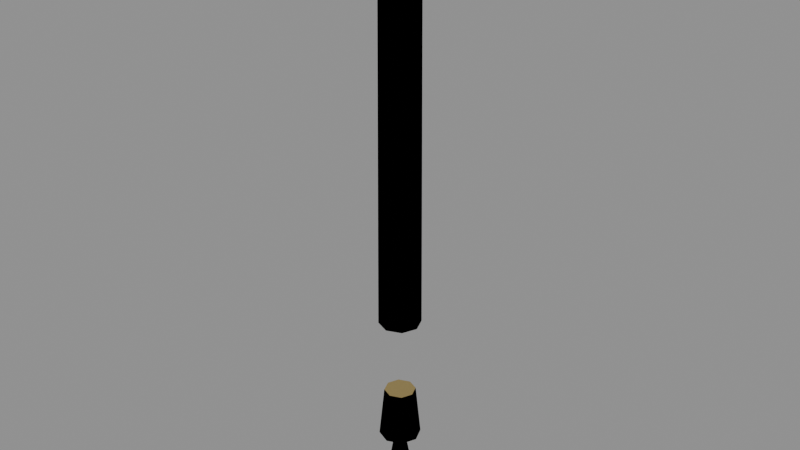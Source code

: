 # Source: cinnabar_pen.blend  (saved by Blender 4.2.66; exported with 4.5.12 LTS)
import bpy
from mathutils import Matrix  # noqa: F401  (used for matrix-valued properties, if any)

bpy.ops.wm.read_factory_settings(use_empty=True)
scene = bpy.context.scene
scene.name = 'Scene'

# ---- images (referenced by path relative to the original .blend; pixels are not part of the script)
import os
ASSET_DIR = os.environ.get("B2B_ASSET_DIR", "")  # directory of the original .blend (textures are referenced by path, not embedded)
HERE = os.path.dirname(os.path.abspath(__file__))  # packed textures are extracted next to this script under _unpacked/

def load_image(name, relpath, width, height, colorspace="sRGB"):
    """Load a texture the original file referenced (path relative to the .blend, or extracted next to this script)."""
    p = next((c for c in (os.path.join(HERE, relpath), os.path.join(ASSET_DIR, relpath)) if relpath and os.path.exists(c)), "")
    if p:
        img = bpy.data.images.load(p, check_existing=True)
        img.name = name
    else:  # same state as the original file: an image datablock whose file is absent (Cycles renders it pink)
        img = bpy.data.images.new(name, width, height)
        img.source = "FILE"
        img.filepath = "//" + (relpath or name)
    img.colorspace_settings.name = colorspace
    return img
img_t_bamboo = load_image('t_bamboo', '_unpacked/t_bamboo.0e29b25e.png', 256, 256, 'sRGB')
img_t_paper_red = load_image('t_paper_red', '_unpacked/t_paper_red.dbb062ae.png', 256, 256, 'sRGB')

# ---- materials (node trees are filled in below, after node groups)
mat_m_bamboo = bpy.data.materials.new('M_Bamboo')
mat_m_bamboo.use_backface_culling = True
mat_m_brass = bpy.data.materials.new('M_Brass')
mat_m_brass.use_backface_culling = True
mat_m_brass.diffuse_color = (0.72, 0.55, 0.22, 1.0)
mat_m_paperred = bpy.data.materials.new('M_PaperRed')
mat_m_paperred.use_backface_culling = True

# ---- material node trees
mat_m_bamboo.use_nodes = True; mat_m_bamboo.node_tree.nodes.clear()
_N = mat_m_bamboo.node_tree.nodes; _L = mat_m_bamboo.node_tree.links
n0 = _N.new('ShaderNodeBsdfPrincipled'); n0.name = 'Principled BSDF'; n0.location = (10, 300)
n0.inputs[2].default_value = 0.8
n1 = _N.new('ShaderNodeOutputMaterial'); n1.name = 'Material Output'; n1.location = (300, 300)
n2 = _N.new('ShaderNodeTexImage'); n2.name = 'Image Texture'; n2.location = (-440, 210)
n2.label = 'BASE COLOR'
n2.image = img_t_bamboo
_L.new(n0.outputs[0], n1.inputs[0])
_L.new(n2.outputs[0], n0.inputs[0])
n1.is_active_output = True
mat_m_brass.use_nodes = True; mat_m_brass.node_tree.nodes.clear()
_N = mat_m_brass.node_tree.nodes; _L = mat_m_brass.node_tree.links
n0 = _N.new('ShaderNodeBsdfPrincipled'); n0.name = 'Principled BSDF'; n0.location = (10, 300)
n0.inputs[0].default_value = (0.72, 0.55, 0.22, 1.0)
n0.inputs[1].default_value = 0.9
n0.inputs[2].default_value = 0.3
n1 = _N.new('ShaderNodeOutputMaterial'); n1.name = 'Material Output'; n1.location = (300, 300)
_L.new(n0.outputs[0], n1.inputs[0])
n1.is_active_output = True
mat_m_paperred.use_nodes = True; mat_m_paperred.node_tree.nodes.clear()
_N = mat_m_paperred.node_tree.nodes; _L = mat_m_paperred.node_tree.links
n0 = _N.new('ShaderNodeBsdfPrincipled'); n0.name = 'Principled BSDF'; n0.location = (10, 300)
n0.inputs[2].default_value = 0.85
n1 = _N.new('ShaderNodeOutputMaterial'); n1.name = 'Material Output'; n1.location = (300, 300)
n2 = _N.new('ShaderNodeTexImage'); n2.name = 'Image Texture'; n2.location = (-440, 210)
n2.label = 'BASE COLOR'
n2.image = img_t_paper_red
_L.new(n0.outputs[0], n1.inputs[0])
_L.new(n2.outputs[0], n0.inputs[0])
n1.is_active_output = True

# ---- meshes
me_handle = bpy.data.meshes.new('Handle')
me_handle.from_pydata([(0.008, 0.0, 0.0), (0.005657, -0.005657, 0.0), (0.00495, -0.00495, 0.16), (0.007, 0.0, 0.16), (0.0, 0.0, 0.0), (0.008, 0.0, 0.0), (0.005657, -0.005657, 0.0), (0.0, 0.0, 0.16), (0.00495, -0.00495, 0.16), (0.007, 0.0, 0.16), (0.005657, -0.005657, 0.0), (4.899e-19, -0.008, 0.0), (4.286e-19, -0.007, 0.16), (0.00495, -0.00495, 0.16), (0.0, 0.0, 0.0), (0.005657, -0.005657, 0.0), (4.899e-19, -0.008, 0.0), (0.0, 0.0, 0.16), (4.286e-19, -0.007, 0.16), (0.00495, -0.00495, 0.16), (4.899e-19, -0.008, 0.0), (-0.005657, -0.005657, 0.0), (-0.00495, -0.00495, 0.16), (4.286e-19, -0.007, 0.16), (0.0, 0.0, 0.0), (4.899e-19, -0.008, 0.0), (-0.005657, -0.005657, 0.0), (0.0, 0.0, 0.16), (-0.00495, -0.00495, 0.16), (4.286e-19, -0.007, 0.16), (-0.005657, -0.005657, 0.0), (-0.008, -9.797e-19, 0.0), (-0.007, -8.573e-19, 0.16), (-0.00495, -0.00495, 0.16), (0.0, 0.0, 0.0), (-0.005657, -0.005657, 0.0), (-0.008, -9.797e-19, 0.0), (0.0, 0.0, 0.16), (-0.007, -8.573e-19, 0.16), (-0.00495, -0.00495, 0.16), (-0.008, -9.797e-19, 0.0), (-0.005657, 0.005657, 0.0), (-0.00495, 0.00495, 0.16), (-0.007, -8.573e-19, 0.16), (0.0, 0.0, 0.0), (-0.008, -9.797e-19, 0.0), (-0.005657, 0.005657, 0.0), (0.0, 0.0, 0.16), (-0.00495, 0.00495, 0.16), (-0.007, -8.573e-19, 0.16), (-0.005657, 0.005657, 0.0), (-1.47e-18, 0.008, 0.0), (-1.286e-18, 0.007, 0.16), (-0.00495, 0.00495, 0.16), (0.0, 0.0, 0.0), (-0.005657, 0.005657, 0.0), (-1.47e-18, 0.008, 0.0), (0.0, 0.0, 0.16), (-1.286e-18, 0.007, 0.16), (-0.00495, 0.00495, 0.16), (-1.47e-18, 0.008, 0.0), (0.005657, 0.005657, 0.0), (0.00495, 0.00495, 0.16), (-1.286e-18, 0.007, 0.16), (0.0, 0.0, 0.0), (-1.47e-18, 0.008, 0.0), (0.005657, 0.005657, 0.0), (0.0, 0.0, 0.16), (0.00495, 0.00495, 0.16), (-1.286e-18, 0.007, 0.16), (0.005657, 0.005657, 0.0), (0.008, 1.959e-18, 0.0), (0.007, 1.715e-18, 0.16), (0.00495, 0.00495, 0.16), (0.0, 0.0, 0.0), (0.005657, 0.005657, 0.0), (0.008, 1.959e-18, 0.0), (0.0, 0.0, 0.16), (0.007, 1.715e-18, 0.16), (0.00495, 0.00495, 0.16)], [], [(0, 1, 2), (0, 2, 3), (4, 6, 5), (7, 8, 9), (10, 11, 12), (10, 12, 13), (14, 16, 15), (17, 18, 19), (20, 21, 22), (20, 22, 23), (24, 26, 25), (27, 28, 29), (30, 31, 32), (30, 32, 33), (34, 36, 35), (37, 38, 39), (40, 41, 42), (40, 42, 43), (44, 46, 45), (47, 48, 49), (50, 51, 52), (50, 52, 53), (54, 56, 55), (57, 58, 59), (60, 61, 62), (60, 62, 63), (64, 66, 65), (67, 68, 69), (70, 71, 72), (70, 72, 73), (74, 76, 75), (77, 78, 79)])
me_handle.polygons.foreach_set('use_smooth', [1, 1, 1, 0, 1, 1, 1, 0, 1, 1, 1, 0, 1, 1, 1, 0, 1, 1, 1, 0, 1, 1, 1, 0, 1, 1, 1, 0, 1, 1, 1, 0])
_uv = me_handle.uv_layers.new(name='UVMap')
_uv.uv.foreach_set('vector', [0.0, 1.0, 0.125, 1.0, 0.125, 0.0, 0.0, 1.0, 0.125, 0.0, 0.0, 0.0, 0.5, 0.5, 0.8536, 0.1464, 1.0, 0.5, 0.5, 0.5, 0.8536, 0.1464, 1.0, 0.5, 0.125, 1.0, 0.25, 1.0, 0.25, 0.0, 0.125, 1.0, 0.25, 0.0, 0.125, 0.0, 0.5, 0.5, 0.5, 0.0, 0.8536, 0.1464, 0.5, 0.5, 0.5, 0.0, 0.8536, 0.1464, 0.25, 1.0, 0.375, 1.0, 0.375, 0.0, 0.25, 1.0, 0.375, 0.0, 0.25, 0.0, 0.5, 0.5, 0.1464, 0.1464, 0.5, 0.0, 0.5, 0.5, 0.1464, 0.1464, 0.5, 0.0, 0.375, 1.0, 0.5, 1.0, 0.5, 0.0, 0.375, 1.0, 0.5, 0.0, 0.375, 0.0, 0.5, 0.5, 0.0, 0.5, 0.1464, 0.1464, 0.5, 0.5, 0.0, 0.5, 0.1464, 0.1464, 0.5, 1.0, 0.625, 1.0, 0.625, 0.0, 0.5, 1.0, 0.625, 0.0, 0.5, 0.0, 0.5, 0.5, 0.1464, 0.8536, 0.0, 0.5, 0.5, 0.5, 0.1464, 0.8536, 0.0, 0.5, 0.625, 1.0, 0.75, 1.0, 0.75, 0.0, 0.625, 1.0, 0.75, 0.0, 0.625, 0.0, 0.5, 0.5, 0.5, 1.0, 0.1464, 0.8536, 0.5, 0.5, 0.5, 1.0, 0.1464, 0.8536, 0.75, 1.0, 0.875, 1.0, 0.875, 0.0, 0.75, 1.0, 0.875, 0.0, 0.75, 0.0, 0.5, 0.5, 0.8536, 0.8536, 0.5, 1.0, 0.5, 0.5, 0.8536, 0.8536, 0.5, 1.0, 0.875, 1.0, 1.0, 1.0, 1.0, 0.0, 0.875, 1.0, 1.0, 0.0, 0.875, 0.0, 0.5, 0.5, 1.0, 0.5, 0.8536, 0.8536, 0.5, 0.5, 1.0, 0.5, 0.8536, 0.8536])
me_handle.materials.append(mat_m_bamboo)
me_handle.update()
me_handle.normals_split_custom_set([tuple(v) for v in zip(*[iter([0.9239, -0.3827, 0.003425, 0.9239, -0.3827, 0.003425, 0.9239, -0.3827, 0.003425, 0.9239, -0.3827, 0.003425, 0.9239, -0.3827, 0.003425, 0.9239, -0.3827, 0.003425, 3.378e-05, 3.378e-05, -1.0, -4.414e-05, 1.828e-05, -1.0, 1.435e-09, -4.777e-05, -1.0, 0.0, 0.0, 1.0, 0.0, 0.0, 1.0, 0.0, 0.0, 1.0, 0.3827, -0.9239, 0.003425, 0.3827, -0.9239, 0.003425, 0.3827, -0.9239, 0.003425, 0.3827, -0.9239, 0.003425, 0.3827, -0.9239, 0.003425, 0.3827, -0.9239, 0.003425, 4.777e-05, 1.822e-09, -1.0, -1.828e-05, 4.413e-05, -1.0, -3.378e-05, -3.378e-05, -1.0, 1.68e-06, 0.0, 1.0, 1.68e-06, 0.0, 1.0, 1.68e-06, 0.0, 1.0, -0.3827, -0.9239, 0.003425, -0.3827, -0.9239, 0.003425, -0.3827, -0.9239, 0.003425, -0.3827, -0.9239, 0.003425, -0.3827, -0.9239, 0.003425, -0.3827, -0.9239, 0.003425, 3.378e-05, -3.378e-05, -1.0, 1.828e-05, 4.414e-05, -1.0, -4.777e-05, -1.435e-09, -1.0, -1.68e-06, 0.0, 1.0, -1.68e-06, 0.0, 1.0, -1.68e-06, 0.0, 1.0, -0.9239, -0.3827, 0.003425, -0.9239, -0.3827, 0.003425, -0.9239, -0.3827, 0.003425, -0.9239, -0.3827, 0.003425, -0.9239, -0.3827, 0.003425, -0.9239, -0.3827, 0.003425, 1.822e-09, -4.777e-05, -1.0, 4.413e-05, 1.828e-05, -1.0, -3.378e-05, 3.378e-05, -1.0, 0.0, 0.0, 1.0, 0.0, 0.0, 1.0, 0.0, 0.0, 1.0, -0.9239, 0.3827, 0.003425, -0.9239, 0.3827, 0.003425, -0.9239, 0.3827, 0.003425, -0.9239, 0.3827, 0.003425, -0.9239, 0.3827, 0.003425, -0.9239, 0.3827, 0.003425, -3.378e-05, -3.378e-05, -1.0, 4.414e-05, -1.828e-05, -1.0, -1.435e-09, 4.777e-05, -1.0, 0.0, 0.0, 1.0, 0.0, 0.0, 1.0, 0.0, 0.0, 1.0, -0.3827, 0.9239, 0.003425, -0.3827, 0.9239, 0.003425, -0.3827, 0.9239, 0.003425, -0.3827, 0.9239, 0.003425, -0.3827, 0.9239, 0.003425, -0.3827, 0.9239, 0.003425, -4.777e-05, -1.822e-09, -1.0, 1.828e-05, -4.413e-05, -1.0, 3.378e-05, 3.378e-05, -1.0, -1.68e-06, 0.0, 1.0, -1.68e-06, 0.0, 1.0, -1.68e-06, 0.0, 1.0, 0.3827, 0.9239, 0.003425, 0.3827, 0.9239, 0.003425, 0.3827, 0.9239, 0.003425, 0.3827, 0.9239, 0.003425, 0.3827, 0.9239, 0.003425, 0.3827, 0.9239, 0.003425, -3.378e-05, 3.378e-05, -1.0, -1.828e-05, -4.414e-05, -1.0, 4.777e-05, 1.435e-09, -1.0, 1.68e-06, 0.0, 1.0, 1.68e-06, 0.0, 1.0, 1.68e-06, 0.0, 1.0, 0.9239, 0.3827, 0.003425, 0.9239, 0.3827, 0.003425, 0.9239, 0.3827, 0.003425, 0.9239, 0.3827, 0.003425, 0.9239, 0.3827, 0.003425, 0.9239, 0.3827, 0.003425, -1.822e-09, 4.777e-05, -1.0, -4.413e-05, -1.828e-05, -1.0, 3.378e-05, -3.378e-05, -1.0, 0.0, 0.0, 1.0, 0.0, 0.0, 1.0, 0.0, 0.0, 1.0])] * 3)])
me_ferrule = bpy.data.meshes.new('Ferrule')
me_ferrule.from_pydata([(0.008, 0.0, 0.0), (0.005657, -0.005657, 0.0), (0.004243, -0.004243, 0.02), (0.006, 0.0, 0.02), (0.0, 0.0, 0.0), (0.008, 0.0, 0.0), (0.005657, -0.005657, 0.0), (0.0, 0.0, 0.02), (0.004243, -0.004243, 0.02), (0.006, 0.0, 0.02), (0.005657, -0.005657, 0.0), (4.899e-19, -0.008, 0.0), (3.674e-19, -0.006, 0.02), (0.004243, -0.004243, 0.02), (0.0, 0.0, 0.0), (0.005657, -0.005657, 0.0), (4.899e-19, -0.008, 0.0), (0.0, 0.0, 0.02), (3.674e-19, -0.006, 0.02), (0.004243, -0.004243, 0.02), (4.899e-19, -0.008, 0.0), (-0.005657, -0.005657, 0.0), (-0.004243, -0.004243, 0.02), (3.674e-19, -0.006, 0.02), (0.0, 0.0, 0.0), (4.899e-19, -0.008, 0.0), (-0.005657, -0.005657, 0.0), (0.0, 0.0, 0.02), (-0.004243, -0.004243, 0.02), (3.674e-19, -0.006, 0.02), (-0.005657, -0.005657, 0.0), (-0.008, -9.797e-19, 0.0), (-0.006, -7.348e-19, 0.02), (-0.004243, -0.004243, 0.02), (0.0, 0.0, 0.0), (-0.005657, -0.005657, 0.0), (-0.008, -9.797e-19, 0.0), (0.0, 0.0, 0.02), (-0.006, -7.348e-19, 0.02), (-0.004243, -0.004243, 0.02), (-0.008, -9.797e-19, 0.0), (-0.005657, 0.005657, 0.0), (-0.004243, 0.004243, 0.02), (-0.006, -7.348e-19, 0.02), (0.0, 0.0, 0.0), (-0.008, -9.797e-19, 0.0), (-0.005657, 0.005657, 0.0), (0.0, 0.0, 0.02), (-0.004243, 0.004243, 0.02), (-0.006, -7.348e-19, 0.02), (-0.005657, 0.005657, 0.0), (-1.47e-18, 0.008, 0.0), (-1.102e-18, 0.006, 0.02), (-0.004243, 0.004243, 0.02), (0.0, 0.0, 0.0), (-0.005657, 0.005657, 0.0), (-1.47e-18, 0.008, 0.0), (0.0, 0.0, 0.02), (-1.102e-18, 0.006, 0.02), (-0.004243, 0.004243, 0.02), (-1.47e-18, 0.008, 0.0), (0.005657, 0.005657, 0.0), (0.004243, 0.004243, 0.02), (-1.102e-18, 0.006, 0.02), (0.0, 0.0, 0.0), (-1.47e-18, 0.008, 0.0), (0.005657, 0.005657, 0.0), (0.0, 0.0, 0.02), (0.004243, 0.004243, 0.02), (-1.102e-18, 0.006, 0.02), (0.005657, 0.005657, 0.0), (0.008, 1.959e-18, 0.0), (0.006, 1.47e-18, 0.02), (0.004243, 0.004243, 0.02), (0.0, 0.0, 0.0), (0.005657, 0.005657, 0.0), (0.008, 1.959e-18, 0.0), (0.0, 0.0, 0.02), (0.006, 1.47e-18, 0.02), (0.004243, 0.004243, 0.02)], [], [(0, 1, 2), (0, 2, 3), (4, 6, 5), (7, 8, 9), (10, 11, 12), (10, 12, 13), (14, 16, 15), (17, 18, 19), (20, 21, 22), (20, 22, 23), (24, 26, 25), (27, 28, 29), (30, 31, 32), (30, 32, 33), (34, 36, 35), (37, 38, 39), (40, 41, 42), (40, 42, 43), (44, 46, 45), (47, 48, 49), (50, 51, 52), (50, 52, 53), (54, 56, 55), (57, 58, 59), (60, 61, 62), (60, 62, 63), (64, 66, 65), (67, 68, 69), (70, 71, 72), (70, 72, 73), (74, 76, 75), (77, 78, 79)])
me_ferrule.polygons.foreach_set('use_smooth', [1, 1, 1, 0, 1, 1, 1, 0, 1, 1, 1, 0, 1, 1, 1, 0, 1, 1, 1, 0, 1, 1, 1, 0, 1, 1, 1, 0, 1, 1, 1, 0])
_uv = me_ferrule.uv_layers.new(name='UVMap')
_uv.uv.foreach_set('vector', [0.0, 1.0, 0.125, 1.0, 0.125, 0.0, 0.0, 1.0, 0.125, 0.0, 0.0, 0.0, 0.5, 0.5, 0.8536, 0.1464, 1.0, 0.5, 0.5, 0.5, 0.8536, 0.1464, 1.0, 0.5, 0.125, 1.0, 0.25, 1.0, 0.25, 0.0, 0.125, 1.0, 0.25, 0.0, 0.125, 0.0, 0.5, 0.5, 0.5, 0.0, 0.8536, 0.1464, 0.5, 0.5, 0.5, 0.0, 0.8536, 0.1464, 0.25, 1.0, 0.375, 1.0, 0.375, 0.0, 0.25, 1.0, 0.375, 0.0, 0.25, 0.0, 0.5, 0.5, 0.1464, 0.1464, 0.5, 0.0, 0.5, 0.5, 0.1464, 0.1464, 0.5, 0.0, 0.375, 1.0, 0.5, 1.0, 0.5, 0.0, 0.375, 1.0, 0.5, 0.0, 0.375, 0.0, 0.5, 0.5, 0.0, 0.5, 0.1464, 0.1464, 0.5, 0.5, 0.0, 0.5, 0.1464, 0.1464, 0.5, 1.0, 0.625, 1.0, 0.625, 0.0, 0.5, 1.0, 0.625, 0.0, 0.5, 0.0, 0.5, 0.5, 0.1464, 0.8536, 0.0, 0.5, 0.5, 0.5, 0.1464, 0.8536, 0.0, 0.5, 0.625, 1.0, 0.75, 1.0, 0.75, 0.0, 0.625, 1.0, 0.75, 0.0, 0.625, 0.0, 0.5, 0.5, 0.5, 1.0, 0.1464, 0.8536, 0.5, 0.5, 0.5, 1.0, 0.1464, 0.8536, 0.75, 1.0, 0.875, 1.0, 0.875, 0.0, 0.75, 1.0, 0.875, 0.0, 0.75, 0.0, 0.5, 0.5, 0.8536, 0.8536, 0.5, 1.0, 0.5, 0.5, 0.8536, 0.8536, 0.5, 1.0, 0.875, 1.0, 1.0, 1.0, 1.0, 0.0, 0.875, 1.0, 1.0, 0.0, 0.875, 0.0, 0.5, 0.5, 1.0, 0.5, 0.8536, 0.8536, 0.5, 0.5, 1.0, 0.5, 0.8536, 0.8536])
me_ferrule.materials.append(mat_m_brass)
me_ferrule.update()
me_ferrule.normals_split_custom_set([tuple(v) for v in zip(*[iter([0.9225, -0.3821, 0.05409, 0.9225, -0.3821, 0.05409, 0.9225, -0.3821, 0.05409, 0.9225, -0.3821, 0.05409, 0.9225, -0.3821, 0.05409, 0.9225, -0.3821, 0.05409, 3.378e-05, 3.378e-05, -1.0, -4.414e-05, 1.828e-05, -1.0, 1.435e-09, -4.777e-05, -1.0, 0.0, 0.0, 1.0, 0.0, 0.0, 1.0, 0.0, 0.0, 1.0, 0.3821, -0.9225, 0.05409, 0.3821, -0.9225, 0.05409, 0.3821, -0.9225, 0.05409, 0.3821, -0.9225, 0.05409, 0.3821, -0.9225, 0.05409, 0.3821, -0.9225, 0.05408, 4.777e-05, 1.822e-09, -1.0, -1.828e-05, 4.413e-05, -1.0, -3.378e-05, -3.378e-05, -1.0, 0.0, 0.0, 1.0, 0.0, 0.0, 1.0, 0.0, 0.0, 1.0, -0.3821, -0.9225, 0.05409, -0.3821, -0.9225, 0.05409, -0.3821, -0.9225, 0.05409, -0.3821, -0.9225, 0.05409, -0.3821, -0.9225, 0.05409, -0.3821, -0.9225, 0.05409, 3.378e-05, -3.378e-05, -1.0, 1.828e-05, 4.414e-05, -1.0, -4.777e-05, -1.435e-09, -1.0, 0.0, 0.0, 1.0, 0.0, 0.0, 1.0, 0.0, 0.0, 1.0, -0.9225, -0.3821, 0.05409, -0.9225, -0.3821, 0.05409, -0.9225, -0.3821, 0.05409, -0.9225, -0.3821, 0.05409, -0.9225, -0.3821, 0.05409, -0.9225, -0.3821, 0.05409, 1.822e-09, -4.777e-05, -1.0, 4.413e-05, 1.828e-05, -1.0, -3.378e-05, 3.378e-05, -1.0, 0.0, 0.0, 1.0, 0.0, 0.0, 1.0, 0.0, 0.0, 1.0, -0.9225, 0.3821, 0.05409, -0.9225, 0.3821, 0.05409, -0.9225, 0.3821, 0.05409, -0.9225, 0.3821, 0.05409, -0.9225, 0.3821, 0.05409, -0.9225, 0.3821, 0.05409, -3.378e-05, -3.378e-05, -1.0, 4.414e-05, -1.828e-05, -1.0, -1.435e-09, 4.777e-05, -1.0, 0.0, 0.0, 1.0, 0.0, 0.0, 1.0, 0.0, 0.0, 1.0, -0.3821, 0.9225, 0.05409, -0.3821, 0.9225, 0.05409, -0.3821, 0.9225, 0.05409, -0.3821, 0.9225, 0.05409, -0.3821, 0.9225, 0.05409, -0.3821, 0.9225, 0.05408, -4.777e-05, -1.822e-09, -1.0, 1.828e-05, -4.413e-05, -1.0, 3.378e-05, 3.378e-05, -1.0, 0.0, 0.0, 1.0, 0.0, 0.0, 1.0, 0.0, 0.0, 1.0, 0.3821, 0.9225, 0.05409, 0.3821, 0.9225, 0.05409, 0.3821, 0.9225, 0.05409, 0.3821, 0.9225, 0.05409, 0.3821, 0.9225, 0.05409, 0.3821, 0.9225, 0.05409, -3.378e-05, 3.378e-05, -1.0, -1.828e-05, -4.414e-05, -1.0, 4.777e-05, 1.435e-09, -1.0, 0.0, 0.0, 1.0, 0.0, 0.0, 1.0, 0.0, 0.0, 1.0, 0.9225, 0.3821, 0.05409, 0.9225, 0.3821, 0.05409, 0.9225, 0.3821, 0.05409, 0.9225, 0.3821, 0.05409, 0.9225, 0.3821, 0.05409, 0.9225, 0.3821, 0.05409, -1.822e-09, 4.777e-05, -1.0, -4.413e-05, -1.828e-05, -1.0, 3.378e-05, -3.378e-05, -1.0, 0.0, 0.0, 1.0, 0.0, 0.0, 1.0, 0.0, 0.0, 1.0])] * 3)])
me_tip = bpy.data.meshes.new('Tip')
me_tip.from_pydata([(0.007, 0.0, 0.0), (0.00495, -0.00495, 0.0), (0.0007071, -0.0007071, 0.035), (0.001, 0.0, 0.035), (0.0, 0.0, 0.0), (0.007, 0.0, 0.0), (0.00495, -0.00495, 0.0), (0.0, 0.0, 0.035), (0.0007071, -0.0007071, 0.035), (0.001, 0.0, 0.035), (0.00495, -0.00495, 0.0), (4.286e-19, -0.007, 0.0), (6.123e-20, -0.001, 0.035), (0.0007071, -0.0007071, 0.035), (0.0, 0.0, 0.0), (0.00495, -0.00495, 0.0), (4.286e-19, -0.007, 0.0), (0.0, 0.0, 0.035), (6.123e-20, -0.001, 0.035), (0.0007071, -0.0007071, 0.035), (4.286e-19, -0.007, 0.0), (-0.00495, -0.00495, 0.0), (-0.0007071, -0.0007071, 0.035), (6.123e-20, -0.001, 0.035), (0.0, 0.0, 0.0), (4.286e-19, -0.007, 0.0), (-0.00495, -0.00495, 0.0), (0.0, 0.0, 0.035), (-0.0007071, -0.0007071, 0.035), (6.123e-20, -0.001, 0.035), (-0.00495, -0.00495, 0.0), (-0.007, -8.573e-19, 0.0), (-0.001, -1.225e-19, 0.035), (-0.0007071, -0.0007071, 0.035), (0.0, 0.0, 0.0), (-0.00495, -0.00495, 0.0), (-0.007, -8.573e-19, 0.0), (0.0, 0.0, 0.035), (-0.001, -1.225e-19, 0.035), (-0.0007071, -0.0007071, 0.035), (-0.007, -8.573e-19, 0.0), (-0.00495, 0.00495, 0.0), (-0.0007071, 0.0007071, 0.035), (-0.001, -1.225e-19, 0.035), (0.0, 0.0, 0.0), (-0.007, -8.573e-19, 0.0), (-0.00495, 0.00495, 0.0), (0.0, 0.0, 0.035), (-0.0007071, 0.0007071, 0.035), (-0.001, -1.225e-19, 0.035), (-0.00495, 0.00495, 0.0), (-1.286e-18, 0.007, 0.0), (-1.837e-19, 0.001, 0.035), (-0.0007071, 0.0007071, 0.035), (0.0, 0.0, 0.0), (-0.00495, 0.00495, 0.0), (-1.286e-18, 0.007, 0.0), (0.0, 0.0, 0.035), (-1.837e-19, 0.001, 0.035), (-0.0007071, 0.0007071, 0.035), (-1.286e-18, 0.007, 0.0), (0.00495, 0.00495, 0.0), (0.0007071, 0.0007071, 0.035), (-1.837e-19, 0.001, 0.035), (0.0, 0.0, 0.0), (-1.286e-18, 0.007, 0.0), (0.00495, 0.00495, 0.0), (0.0, 0.0, 0.035), (0.0007071, 0.0007071, 0.035), (-1.837e-19, 0.001, 0.035), (0.00495, 0.00495, 0.0), (0.007, 1.715e-18, 0.0), (0.001, 2.449e-19, 0.035), (0.0007071, 0.0007071, 0.035), (0.0, 0.0, 0.0), (0.00495, 0.00495, 0.0), (0.007, 1.715e-18, 0.0), (0.0, 0.0, 0.035), (0.001, 2.449e-19, 0.035), (0.0007071, 0.0007071, 0.035)], [], [(0, 1, 2), (0, 2, 3), (4, 6, 5), (7, 8, 9), (10, 11, 12), (10, 12, 13), (14, 16, 15), (17, 18, 19), (20, 21, 22), (20, 22, 23), (24, 26, 25), (27, 28, 29), (30, 31, 32), (30, 32, 33), (34, 36, 35), (37, 38, 39), (40, 41, 42), (40, 42, 43), (44, 46, 45), (47, 48, 49), (50, 51, 52), (50, 52, 53), (54, 56, 55), (57, 58, 59), (60, 61, 62), (60, 62, 63), (64, 66, 65), (67, 68, 69), (70, 71, 72), (70, 72, 73), (74, 76, 75), (77, 78, 79)])
me_tip.polygons.foreach_set('use_smooth', [1, 1, 1, 0, 1, 1, 1, 0, 1, 1, 1, 0, 1, 1, 1, 0, 1, 1, 1, 0, 1, 1, 1, 0, 1, 1, 1, 0, 1, 1, 1, 0])
_uv = me_tip.uv_layers.new(name='UVMap')
_uv.uv.foreach_set('vector', [0.0, 1.0, 0.125, 1.0, 0.125, 0.0, 0.0, 1.0, 0.125, 0.0, 0.0, 0.0, 0.5, 0.5, 0.8536, 0.1464, 1.0, 0.5, 0.5, 0.5, 0.8536, 0.1464, 1.0, 0.5, 0.125, 1.0, 0.25, 1.0, 0.25, 0.0, 0.125, 1.0, 0.25, 0.0, 0.125, 0.0, 0.5, 0.5, 0.5, 0.0, 0.8536, 0.1464, 0.5, 0.5, 0.5, 0.0, 0.8536, 0.1464, 0.25, 1.0, 0.375, 1.0, 0.375, 0.0, 0.25, 1.0, 0.375, 0.0, 0.25, 0.0, 0.5, 0.5, 0.1464, 0.1464, 0.5, 0.0, 0.5, 0.5, 0.1464, 0.1464, 0.5, 0.0, 0.375, 1.0, 0.5, 1.0, 0.5, 0.0, 0.375, 1.0, 0.5, 0.0, 0.375, 0.0, 0.5, 0.5, 0.0, 0.5, 0.1464, 0.1464, 0.5, 0.5, 0.0, 0.5, 0.1464, 0.1464, 0.5, 1.0, 0.625, 1.0, 0.625, 0.0, 0.5, 1.0, 0.625, 0.0, 0.5, 0.0, 0.5, 0.5, 0.1464, 0.8536, 0.0, 0.5, 0.5, 0.5, 0.1464, 0.8536, 0.0, 0.5, 0.625, 1.0, 0.75, 1.0, 0.75, 0.0, 0.625, 1.0, 0.75, 0.0, 0.625, 0.0, 0.5, 0.5, 0.5, 1.0, 0.1464, 0.8536, 0.5, 0.5, 0.5, 1.0, 0.1464, 0.8536, 0.75, 1.0, 0.875, 1.0, 0.875, 0.0, 0.75, 1.0, 0.875, 0.0, 0.75, 0.0, 0.5, 0.5, 0.8536, 0.8536, 0.5, 1.0, 0.5, 0.5, 0.8536, 0.8536, 0.5, 1.0, 0.875, 1.0, 1.0, 1.0, 1.0, 0.0, 0.875, 1.0, 1.0, 0.0, 0.875, 0.0, 0.5, 0.5, 1.0, 0.5, 0.8536, 0.8536, 0.5, 0.5, 1.0, 0.5, 0.8536, 0.8536])
me_tip.materials.append(mat_m_paperred)
me_tip.update()
me_tip.normals_split_custom_set([tuple(v) for v in zip(*[iter([0.9199, -0.381, 0.09247, 0.9199, -0.381, 0.09247, 0.9199, -0.381, 0.09247, 0.9199, -0.381, 0.09247, 0.9199, -0.381, 0.09247, 0.9199, -0.381, 0.09247, 3.378e-05, 3.378e-05, -1.0, -4.414e-05, 1.828e-05, -1.0, 1.457e-09, -4.777e-05, -1.0, 0.0, 0.0, 1.0, 0.0, 0.0, 1.0, 0.0, 0.0, 1.0, 0.381, -0.9199, 0.09247, 0.381, -0.9199, 0.09247, 0.381, -0.9199, 0.09247, 0.381, -0.9199, 0.09247, 0.381, -0.9199, 0.09247, 0.381, -0.9199, 0.09247, 4.777e-05, 1.822e-09, -1.0, -1.828e-05, 4.413e-05, -1.0, -3.378e-05, -3.378e-05, -1.0, 0.0, 0.0, 1.0, 0.0, 0.0, 1.0, 0.0, 0.0, 1.0, -0.381, -0.9199, 0.09247, -0.381, -0.9199, 0.09247, -0.381, -0.9199, 0.09247, -0.381, -0.9199, 0.09247, -0.381, -0.9199, 0.09247, -0.381, -0.9199, 0.09247, 3.378e-05, -3.378e-05, -1.0, 1.828e-05, 4.414e-05, -1.0, -4.777e-05, -1.457e-09, -1.0, 0.0, 0.0, 1.0, 0.0, 0.0, 1.0, 0.0, 0.0, 1.0, -0.9199, -0.381, 0.09247, -0.9199, -0.381, 0.09247, -0.9199, -0.381, 0.09247, -0.9199, -0.381, 0.09247, -0.9199, -0.381, 0.09247, -0.9199, -0.381, 0.09247, 1.822e-09, -4.777e-05, -1.0, 4.413e-05, 1.828e-05, -1.0, -3.378e-05, 3.378e-05, -1.0, 0.0, 0.0, 1.0, 0.0, 0.0, 1.0, 0.0, 0.0, 1.0, -0.9199, 0.381, 0.09247, -0.9199, 0.381, 0.09247, -0.9199, 0.381, 0.09247, -0.9199, 0.381, 0.09247, -0.9199, 0.381, 0.09247, -0.9199, 0.381, 0.09247, -3.378e-05, -3.378e-05, -1.0, 4.414e-05, -1.828e-05, -1.0, -1.457e-09, 4.777e-05, -1.0, 0.0, 0.0, 1.0, 0.0, 0.0, 1.0, 0.0, 0.0, 1.0, -0.381, 0.9199, 0.09247, -0.381, 0.9199, 0.09247, -0.381, 0.9199, 0.09247, -0.381, 0.9199, 0.09247, -0.381, 0.9199, 0.09247, -0.381, 0.9199, 0.09247, -4.777e-05, -1.822e-09, -1.0, 1.828e-05, -4.413e-05, -1.0, 3.378e-05, 3.378e-05, -1.0, 0.0, 0.0, 1.0, 0.0, 0.0, 1.0, 0.0, 0.0, 1.0, 0.381, 0.9199, 0.09247, 0.381, 0.9199, 0.09247, 0.381, 0.9199, 0.09247, 0.381, 0.9199, 0.09247, 0.381, 0.9199, 0.09247, 0.381, 0.9199, 0.09247, -3.378e-05, 3.378e-05, -1.0, -1.828e-05, -4.414e-05, -1.0, 4.777e-05, 1.457e-09, -1.0, 0.0, 0.0, 1.0, 0.0, 0.0, 1.0, 0.0, 0.0, 1.0, 0.9199, 0.381, 0.09247, 0.9199, 0.381, 0.09247, 0.9199, 0.381, 0.09247, 0.9199, 0.381, 0.09247, 0.9199, 0.381, 0.09247, 0.9199, 0.381, 0.09247, -1.822e-09, 4.777e-05, -1.0, -4.413e-05, -1.828e-05, -1.0, 3.378e-05, -3.378e-05, -1.0, 0.0, 0.0, 1.0, 0.0, 0.0, 1.0, 0.0, 0.0, 1.0])] * 3)])

# ---- objects
ob_cinnabar_pen = bpy.data.objects.new('cinnabar_pen', None)
ob_handle = bpy.data.objects.new('Handle', me_handle)
ob_ferrule = bpy.data.objects.new('Ferrule', me_ferrule)
ob_tip = bpy.data.objects.new('Tip', me_tip)

# ---- transforms, parenting, visibility, modifiers, constraints
ob_cinnabar_pen.location = (0.0, 0.0, 0.0)
ob_cinnabar_pen.rotation_mode = 'QUATERNION'
ob_cinnabar_pen.rotation_quaternion = (1.0, 0.0, 0.0, 0.0)
ob_cinnabar_pen.empty_display_size = 0.001
ob_handle.parent = ob_cinnabar_pen
ob_handle.location = (0.0, 0.0, 0.08)
ob_handle.rotation_mode = 'QUATERNION'
ob_handle.rotation_quaternion = (1.0, 0.0, 0.0, 0.0)
ob_ferrule.parent = ob_cinnabar_pen
ob_ferrule.location = (0.0, 0.0, 0.03)
ob_ferrule.rotation_mode = 'QUATERNION'
ob_ferrule.rotation_quaternion = (1.0, 0.0, 0.0, 0.0)
ob_tip.parent = ob_cinnabar_pen
ob_tip.location = (0.0, 0.0, 0.0)
ob_tip.rotation_mode = 'QUATERNION'
ob_tip.rotation_quaternion = (1.0, 0.0, 0.0, 0.0)

# ---- collection membership
scene.collection.objects.link(ob_cinnabar_pen)
scene.collection.objects.link(ob_handle)
scene.collection.objects.link(ob_ferrule)
scene.collection.objects.link(ob_tip)

# ---- scene / render settings (as saved in the file)
scene.frame_start = 1; scene.frame_end = 250; scene.frame_set(1)
scene.render.engine = 'BLENDER_EEVEE_NEXT'
bpy.context.view_layer.update()

# ---- added for rendering (the .blend has no active camera and no usable light): camera, sun + grey world if the file has none
cam_auto = bpy.data.cameras.new('AutoCamera')
cam_auto.lens = 50.0
cam_auto.sensor_width = 36.0
cam_auto.clip_end = 1000.0
ob_auto_camera = bpy.data.objects.new('AutoCamera', cam_auto)
scene.collection.objects.link(ob_auto_camera)
ob_auto_camera.location = (0.223039, -0.267646, 0.298431)
ob_auto_camera.rotation_euler = (1.09748, -7.21219e-08, 0.694738)
scene.camera = ob_auto_camera
light_auto_sun = bpy.data.lights.new('AutoSun', 'SUN')
light_auto_sun.energy = 3.0
light_auto_sun.angle = 0.0523599
ob_auto_sun = bpy.data.objects.new('AutoSun', light_auto_sun)
scene.collection.objects.link(ob_auto_sun)
ob_auto_sun.rotation_euler = (0.872665, 0.174533, 0.523599)
if scene.world is None:
    world_auto = bpy.data.worlds.new('AutoWorld')
    world_auto.color = (0.3, 0.3, 0.3)
    scene.world = world_auto
bpy.context.view_layer.update()
